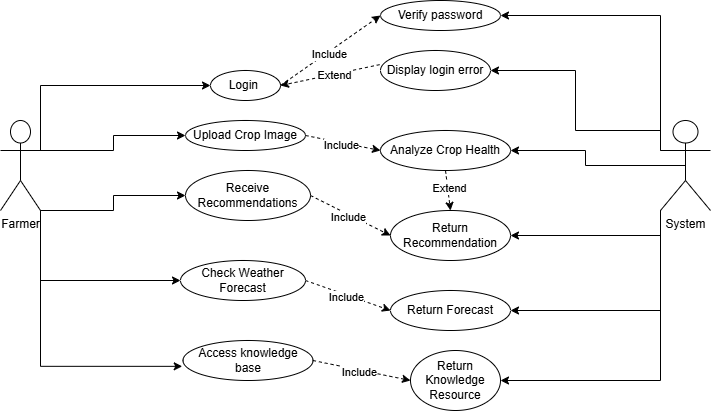

The diagram above was exported from draw.io. Its source (the exported page's mxGraphModel, read from the mxfile embedded in the PNG):
<mxGraphModel dx="1195" dy="615" grid="1" gridSize="10" guides="1" tooltips="1" connect="1" arrows="1" fold="1" page="1" pageScale="1" pageWidth="850" pageHeight="1100" math="0" shadow="0">
  <root>
    <mxCell id="0" />
    <mxCell id="1" parent="0" />
    <mxCell id="x2jlGwn5jQSw3DLvdvoq-5" value="Login&amp;nbsp;" style="ellipse;whiteSpace=wrap;html=1;" vertex="1" parent="1">
      <mxGeometry x="290" y="90" width="70" height="30" as="geometry" />
    </mxCell>
    <mxCell id="x2jlGwn5jQSw3DLvdvoq-6" value="Upload Crop Image" style="ellipse;whiteSpace=wrap;html=1;" vertex="1" parent="1">
      <mxGeometry x="265" y="140" width="120" height="30" as="geometry" />
    </mxCell>
    <mxCell id="x2jlGwn5jQSw3DLvdvoq-7" value="Analyze Crop Health" style="ellipse;whiteSpace=wrap;html=1;" vertex="1" parent="1">
      <mxGeometry x="460" y="150" width="130" height="40" as="geometry" />
    </mxCell>
    <mxCell id="x2jlGwn5jQSw3DLvdvoq-27" style="edgeStyle=orthogonalEdgeStyle;rounded=0;orthogonalLoop=1;jettySize=auto;html=1;exitX=1;exitY=0.3333333333333333;exitDx=0;exitDy=0;exitPerimeter=0;entryX=0;entryY=0.5;entryDx=0;entryDy=0;" edge="1" parent="1" source="x2jlGwn5jQSw3DLvdvoq-18" target="x2jlGwn5jQSw3DLvdvoq-5">
      <mxGeometry relative="1" as="geometry">
        <Array as="points">
          <mxPoint x="120" y="105" />
        </Array>
      </mxGeometry>
    </mxCell>
    <mxCell id="x2jlGwn5jQSw3DLvdvoq-29" style="edgeStyle=orthogonalEdgeStyle;rounded=0;orthogonalLoop=1;jettySize=auto;html=1;exitX=0.5;exitY=0.5;exitDx=0;exitDy=0;exitPerimeter=0;entryX=0;entryY=0.5;entryDx=0;entryDy=0;" edge="1" parent="1" source="x2jlGwn5jQSw3DLvdvoq-18" target="x2jlGwn5jQSw3DLvdvoq-6">
      <mxGeometry relative="1" as="geometry">
        <Array as="points">
          <mxPoint x="100" y="170" />
          <mxPoint x="193" y="170" />
          <mxPoint x="193" y="155" />
        </Array>
      </mxGeometry>
    </mxCell>
    <mxCell id="x2jlGwn5jQSw3DLvdvoq-30" style="edgeStyle=orthogonalEdgeStyle;rounded=0;orthogonalLoop=1;jettySize=auto;html=1;exitX=1;exitY=1;exitDx=0;exitDy=0;exitPerimeter=0;entryX=0;entryY=0.5;entryDx=0;entryDy=0;" edge="1" parent="1" source="x2jlGwn5jQSw3DLvdvoq-18" target="x2jlGwn5jQSw3DLvdvoq-19">
      <mxGeometry relative="1" as="geometry">
        <Array as="points">
          <mxPoint x="193" y="230" />
          <mxPoint x="193" y="215" />
        </Array>
      </mxGeometry>
    </mxCell>
    <mxCell id="x2jlGwn5jQSw3DLvdvoq-42" style="edgeStyle=orthogonalEdgeStyle;rounded=0;orthogonalLoop=1;jettySize=auto;html=1;exitX=1;exitY=1;exitDx=0;exitDy=0;exitPerimeter=0;entryX=0;entryY=0.5;entryDx=0;entryDy=0;" edge="1" parent="1" source="x2jlGwn5jQSw3DLvdvoq-18" target="x2jlGwn5jQSw3DLvdvoq-20">
      <mxGeometry relative="1" as="geometry" />
    </mxCell>
    <mxCell id="x2jlGwn5jQSw3DLvdvoq-18" value="Farmer" style="shape=umlActor;verticalLabelPosition=bottom;verticalAlign=top;html=1;outlineConnect=0;" vertex="1" parent="1">
      <mxGeometry x="80" y="140" width="40" height="90" as="geometry" />
    </mxCell>
    <mxCell id="x2jlGwn5jQSw3DLvdvoq-19" value="Receive Recommendations" style="ellipse;whiteSpace=wrap;html=1;" vertex="1" parent="1">
      <mxGeometry x="265" y="190" width="125" height="50" as="geometry" />
    </mxCell>
    <mxCell id="x2jlGwn5jQSw3DLvdvoq-20" value="Check Weather Forecast" style="ellipse;whiteSpace=wrap;html=1;" vertex="1" parent="1">
      <mxGeometry x="260" y="280" width="125" height="40" as="geometry" />
    </mxCell>
    <mxCell id="x2jlGwn5jQSw3DLvdvoq-21" value="Access knowledge base" style="ellipse;whiteSpace=wrap;html=1;" vertex="1" parent="1">
      <mxGeometry x="262.5" y="360" width="130" height="40" as="geometry" />
    </mxCell>
    <mxCell id="x2jlGwn5jQSw3DLvdvoq-37" style="edgeStyle=orthogonalEdgeStyle;rounded=0;orthogonalLoop=1;jettySize=auto;html=1;exitX=0;exitY=0.3333333333333333;exitDx=0;exitDy=0;exitPerimeter=0;entryX=1;entryY=0.5;entryDx=0;entryDy=0;" edge="1" parent="1" source="x2jlGwn5jQSw3DLvdvoq-22" target="x2jlGwn5jQSw3DLvdvoq-24">
      <mxGeometry relative="1" as="geometry">
        <Array as="points">
          <mxPoint x="740" y="35" />
        </Array>
      </mxGeometry>
    </mxCell>
    <mxCell id="x2jlGwn5jQSw3DLvdvoq-38" style="edgeStyle=orthogonalEdgeStyle;rounded=0;orthogonalLoop=1;jettySize=auto;html=1;exitX=0;exitY=0.3333333333333333;exitDx=0;exitDy=0;exitPerimeter=0;entryX=1;entryY=0.5;entryDx=0;entryDy=0;" edge="1" parent="1" source="x2jlGwn5jQSw3DLvdvoq-22" target="x2jlGwn5jQSw3DLvdvoq-25">
      <mxGeometry relative="1" as="geometry">
        <Array as="points">
          <mxPoint x="740" y="150" />
          <mxPoint x="655" y="150" />
          <mxPoint x="655" y="90" />
        </Array>
      </mxGeometry>
    </mxCell>
    <mxCell id="x2jlGwn5jQSw3DLvdvoq-41" style="edgeStyle=orthogonalEdgeStyle;rounded=0;orthogonalLoop=1;jettySize=auto;html=1;exitX=0.5;exitY=0.5;exitDx=0;exitDy=0;exitPerimeter=0;" edge="1" parent="1" source="x2jlGwn5jQSw3DLvdvoq-22" target="x2jlGwn5jQSw3DLvdvoq-7">
      <mxGeometry relative="1" as="geometry" />
    </mxCell>
    <mxCell id="x2jlGwn5jQSw3DLvdvoq-47" style="edgeStyle=orthogonalEdgeStyle;rounded=0;orthogonalLoop=1;jettySize=auto;html=1;exitX=0;exitY=1;exitDx=0;exitDy=0;exitPerimeter=0;entryX=1;entryY=0.5;entryDx=0;entryDy=0;" edge="1" parent="1" source="x2jlGwn5jQSw3DLvdvoq-22" target="x2jlGwn5jQSw3DLvdvoq-43">
      <mxGeometry relative="1" as="geometry" />
    </mxCell>
    <mxCell id="x2jlGwn5jQSw3DLvdvoq-56" style="edgeStyle=orthogonalEdgeStyle;rounded=0;orthogonalLoop=1;jettySize=auto;html=1;exitX=0;exitY=1;exitDx=0;exitDy=0;exitPerimeter=0;entryX=1;entryY=0.5;entryDx=0;entryDy=0;" edge="1" parent="1" source="x2jlGwn5jQSw3DLvdvoq-22" target="x2jlGwn5jQSw3DLvdvoq-50">
      <mxGeometry relative="1" as="geometry" />
    </mxCell>
    <mxCell id="x2jlGwn5jQSw3DLvdvoq-57" style="edgeStyle=orthogonalEdgeStyle;rounded=0;orthogonalLoop=1;jettySize=auto;html=1;exitX=0;exitY=1;exitDx=0;exitDy=0;exitPerimeter=0;entryX=1;entryY=0.5;entryDx=0;entryDy=0;" edge="1" parent="1" source="x2jlGwn5jQSw3DLvdvoq-22" target="x2jlGwn5jQSw3DLvdvoq-53">
      <mxGeometry relative="1" as="geometry" />
    </mxCell>
    <mxCell id="x2jlGwn5jQSw3DLvdvoq-22" value="System" style="shape=umlActor;verticalLabelPosition=bottom;verticalAlign=top;html=1;outlineConnect=0;" vertex="1" parent="1">
      <mxGeometry x="740" y="140" width="50" height="90" as="geometry" />
    </mxCell>
    <mxCell id="x2jlGwn5jQSw3DLvdvoq-24" value="Verify password" style="ellipse;whiteSpace=wrap;html=1;" vertex="1" parent="1">
      <mxGeometry x="460" y="20" width="120" height="30" as="geometry" />
    </mxCell>
    <mxCell id="x2jlGwn5jQSw3DLvdvoq-25" value="Display login error" style="ellipse;whiteSpace=wrap;html=1;" vertex="1" parent="1">
      <mxGeometry x="460" y="70" width="110" height="40" as="geometry" />
    </mxCell>
    <mxCell id="x2jlGwn5jQSw3DLvdvoq-31" style="edgeStyle=orthogonalEdgeStyle;rounded=0;orthogonalLoop=1;jettySize=auto;html=1;exitX=1;exitY=1;exitDx=0;exitDy=0;exitPerimeter=0;entryX=-0.006;entryY=0.646;entryDx=0;entryDy=0;entryPerimeter=0;" edge="1" parent="1" source="x2jlGwn5jQSw3DLvdvoq-18" target="x2jlGwn5jQSw3DLvdvoq-21">
      <mxGeometry relative="1" as="geometry" />
    </mxCell>
    <mxCell id="x2jlGwn5jQSw3DLvdvoq-33" value="" style="endArrow=classic;html=1;rounded=0;dashed=1;exitX=1;exitY=0.5;exitDx=0;exitDy=0;entryX=0;entryY=0.5;entryDx=0;entryDy=0;" edge="1" parent="1" source="x2jlGwn5jQSw3DLvdvoq-5" target="x2jlGwn5jQSw3DLvdvoq-24">
      <mxGeometry width="50" height="50" relative="1" as="geometry">
        <mxPoint x="710" y="350" as="sourcePoint" />
        <mxPoint x="760" y="300" as="targetPoint" />
      </mxGeometry>
    </mxCell>
    <mxCell id="x2jlGwn5jQSw3DLvdvoq-35" value="Include" style="edgeLabel;html=1;align=center;verticalAlign=middle;resizable=0;points=[];" vertex="1" connectable="0" parent="x2jlGwn5jQSw3DLvdvoq-33">
      <mxGeometry x="-0.0377" y="-2" relative="1" as="geometry">
        <mxPoint as="offset" />
      </mxGeometry>
    </mxCell>
    <mxCell id="x2jlGwn5jQSw3DLvdvoq-34" value="" style="endArrow=classic;html=1;rounded=0;dashed=1;exitX=-0.008;exitY=0.354;exitDx=0;exitDy=0;entryX=1;entryY=0.5;entryDx=0;entryDy=0;exitPerimeter=0;" edge="1" parent="1" source="x2jlGwn5jQSw3DLvdvoq-25" target="x2jlGwn5jQSw3DLvdvoq-5">
      <mxGeometry width="50" height="50" relative="1" as="geometry">
        <mxPoint x="370" y="115" as="sourcePoint" />
        <mxPoint x="460" y="65" as="targetPoint" />
      </mxGeometry>
    </mxCell>
    <mxCell id="x2jlGwn5jQSw3DLvdvoq-36" value="Extend" style="edgeLabel;html=1;align=center;verticalAlign=middle;resizable=0;points=[];" vertex="1" connectable="0" parent="x2jlGwn5jQSw3DLvdvoq-34">
      <mxGeometry x="-0.0834" y="1" relative="1" as="geometry">
        <mxPoint as="offset" />
      </mxGeometry>
    </mxCell>
    <mxCell id="x2jlGwn5jQSw3DLvdvoq-39" value="" style="endArrow=classic;html=1;rounded=0;dashed=1;exitX=1;exitY=0.5;exitDx=0;exitDy=0;entryX=0;entryY=0.5;entryDx=0;entryDy=0;" edge="1" parent="1" source="x2jlGwn5jQSw3DLvdvoq-6" target="x2jlGwn5jQSw3DLvdvoq-7">
      <mxGeometry width="50" height="50" relative="1" as="geometry">
        <mxPoint x="370" y="115" as="sourcePoint" />
        <mxPoint x="470" y="45" as="targetPoint" />
      </mxGeometry>
    </mxCell>
    <mxCell id="x2jlGwn5jQSw3DLvdvoq-40" value="Include" style="edgeLabel;html=1;align=center;verticalAlign=middle;resizable=0;points=[];" vertex="1" connectable="0" parent="x2jlGwn5jQSw3DLvdvoq-39">
      <mxGeometry x="-0.0377" y="-2" relative="1" as="geometry">
        <mxPoint as="offset" />
      </mxGeometry>
    </mxCell>
    <mxCell id="x2jlGwn5jQSw3DLvdvoq-43" value="Return Recommendation" style="ellipse;whiteSpace=wrap;html=1;" vertex="1" parent="1">
      <mxGeometry x="470" y="230" width="120" height="50" as="geometry" />
    </mxCell>
    <mxCell id="x2jlGwn5jQSw3DLvdvoq-45" value="" style="endArrow=classic;html=1;rounded=0;dashed=1;exitX=1;exitY=0.5;exitDx=0;exitDy=0;entryX=0;entryY=0.5;entryDx=0;entryDy=0;" edge="1" parent="1" source="x2jlGwn5jQSw3DLvdvoq-19" target="x2jlGwn5jQSw3DLvdvoq-43">
      <mxGeometry width="50" height="50" relative="1" as="geometry">
        <mxPoint x="370" y="115" as="sourcePoint" />
        <mxPoint x="470" y="45" as="targetPoint" />
      </mxGeometry>
    </mxCell>
    <mxCell id="x2jlGwn5jQSw3DLvdvoq-46" value="Include" style="edgeLabel;html=1;align=center;verticalAlign=middle;resizable=0;points=[];" vertex="1" connectable="0" parent="x2jlGwn5jQSw3DLvdvoq-45">
      <mxGeometry x="-0.0377" y="-2" relative="1" as="geometry">
        <mxPoint as="offset" />
      </mxGeometry>
    </mxCell>
    <mxCell id="x2jlGwn5jQSw3DLvdvoq-48" value="" style="endArrow=classic;html=1;rounded=0;dashed=1;exitX=0.5;exitY=1;exitDx=0;exitDy=0;entryX=0.5;entryY=0;entryDx=0;entryDy=0;" edge="1" parent="1" source="x2jlGwn5jQSw3DLvdvoq-7" target="x2jlGwn5jQSw3DLvdvoq-43">
      <mxGeometry width="50" height="50" relative="1" as="geometry">
        <mxPoint x="469" y="94" as="sourcePoint" />
        <mxPoint x="370" y="115" as="targetPoint" />
      </mxGeometry>
    </mxCell>
    <mxCell id="x2jlGwn5jQSw3DLvdvoq-49" value="Extend" style="edgeLabel;html=1;align=center;verticalAlign=middle;resizable=0;points=[];" vertex="1" connectable="0" parent="x2jlGwn5jQSw3DLvdvoq-48">
      <mxGeometry x="-0.0834" y="1" relative="1" as="geometry">
        <mxPoint as="offset" />
      </mxGeometry>
    </mxCell>
    <mxCell id="x2jlGwn5jQSw3DLvdvoq-50" value="Return Forecast" style="ellipse;whiteSpace=wrap;html=1;" vertex="1" parent="1">
      <mxGeometry x="470" y="310" width="120" height="40" as="geometry" />
    </mxCell>
    <mxCell id="x2jlGwn5jQSw3DLvdvoq-51" value="" style="endArrow=classic;html=1;rounded=0;dashed=1;exitX=1;exitY=0.5;exitDx=0;exitDy=0;entryX=0;entryY=0.5;entryDx=0;entryDy=0;" edge="1" parent="1" source="x2jlGwn5jQSw3DLvdvoq-20" target="x2jlGwn5jQSw3DLvdvoq-50">
      <mxGeometry width="50" height="50" relative="1" as="geometry">
        <mxPoint x="400" y="225" as="sourcePoint" />
        <mxPoint x="480" y="265" as="targetPoint" />
      </mxGeometry>
    </mxCell>
    <mxCell id="x2jlGwn5jQSw3DLvdvoq-52" value="Include" style="edgeLabel;html=1;align=center;verticalAlign=middle;resizable=0;points=[];" vertex="1" connectable="0" parent="x2jlGwn5jQSw3DLvdvoq-51">
      <mxGeometry x="-0.0377" y="-2" relative="1" as="geometry">
        <mxPoint as="offset" />
      </mxGeometry>
    </mxCell>
    <mxCell id="x2jlGwn5jQSw3DLvdvoq-53" value="Return Knowledge Resource" style="ellipse;whiteSpace=wrap;html=1;" vertex="1" parent="1">
      <mxGeometry x="490" y="370" width="90" height="60" as="geometry" />
    </mxCell>
    <mxCell id="x2jlGwn5jQSw3DLvdvoq-54" value="" style="endArrow=classic;html=1;rounded=0;dashed=1;exitX=1;exitY=0.5;exitDx=0;exitDy=0;entryX=0;entryY=0.5;entryDx=0;entryDy=0;" edge="1" parent="1" source="x2jlGwn5jQSw3DLvdvoq-21" target="x2jlGwn5jQSw3DLvdvoq-53">
      <mxGeometry width="50" height="50" relative="1" as="geometry">
        <mxPoint x="395" y="310" as="sourcePoint" />
        <mxPoint x="480" y="340" as="targetPoint" />
      </mxGeometry>
    </mxCell>
    <mxCell id="x2jlGwn5jQSw3DLvdvoq-55" value="Include" style="edgeLabel;html=1;align=center;verticalAlign=middle;resizable=0;points=[];" vertex="1" connectable="0" parent="x2jlGwn5jQSw3DLvdvoq-54">
      <mxGeometry x="-0.0377" y="-2" relative="1" as="geometry">
        <mxPoint as="offset" />
      </mxGeometry>
    </mxCell>
  </root>
</mxGraphModel>